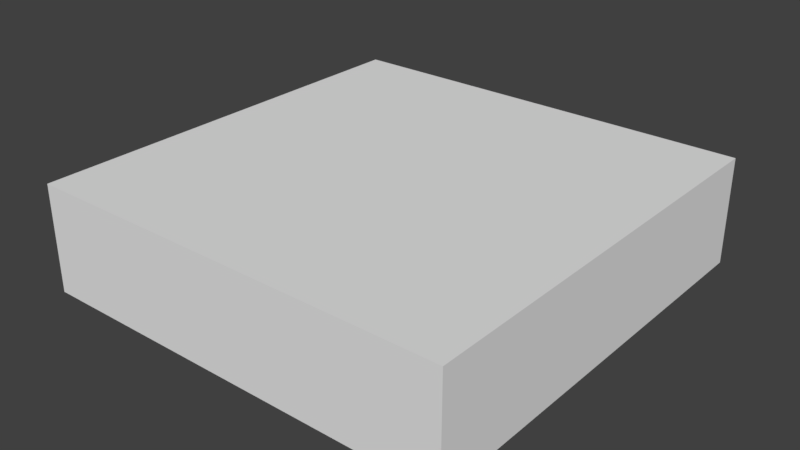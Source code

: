# Source: LightSwitch.blend  (saved by Blender 2.77.0; exported with 4.5.12 LTS)
import bpy
from mathutils import Matrix  # noqa: F401  (used for matrix-valued properties, if any)

bpy.ops.wm.read_factory_settings(use_empty=True)
scene = bpy.context.scene
scene.name = 'Scene'

# ---- collections
col_collection_1 = bpy.data.collections.new('Collection 1'); scene.collection.children.link(col_collection_1)

# ---- world
world_world = bpy.data.worlds.new('World'); scene.world = world_world
world_world.color = (0.05088, 0.05088, 0.05088)
world_world.use_sun_shadow = False
world_world.sun_shadow_jitter_overblur = 0.0
world_world.cycles.sampling_method = 'MANUAL'

# ---- meshes
me_cube_001 = bpy.data.meshes.new('Cube.001')
me_cube_001.from_pydata([(1.0, 3.62e-06, -1.0), (1.0, 0.5, -1.0), (1.0, -3.62e-06, 1.0), (1.0, 0.5, 1.0), (-1.0, 3.62e-06, -1.0), (-1.0, 0.5, -1.0), (-1.0, -3.62e-06, 1.0), (-1.0, 0.5, 1.0)], [], [(1, 3, 2, 0), (3, 7, 6, 2), (7, 5, 4, 6), (5, 1, 0, 4), (0, 2, 6, 4), (5, 7, 3, 1)])
me_cube_001.use_remesh_preserve_volume = False
me_cube_001.use_remesh_preserve_attributes = False
me_cube_001.use_mirror_vertex_groups = False
me_cube_001.update()

# ---- objects
ob_switch = bpy.data.objects.new('Switch', me_cube_001)

# ---- transforms, parenting, visibility, modifiers, constraints
ob_switch.location = (0.0, 0.0, 0.0)
ob_switch.rotation_euler = (1.571, -0.0, -3.142)
ob_switch.lineart.crease_threshold = 0.0

# ---- collection membership
col_collection_1.objects.link(ob_switch)

# ---- scene / render settings (as saved in the file)
scene.frame_start = 1; scene.frame_end = 250; scene.frame_set(18)
scene.render.engine = 'BLENDER_EEVEE_NEXT'
scene.render.resolution_percentage = 50
scene.render.dither_intensity = 0.0
scene.cycles.use_denoising = False
scene.cycles.samples = 128
scene.cycles.sampling_pattern = 'TABULATED_SOBOL'
scene.cycles.light_sampling_threshold = 0.0
scene.cycles.use_adaptive_sampling = False
scene.cycles.use_light_tree = False
scene.cycles.blur_glossy = 0.0
scene.cycles.sample_clamp_indirect = 0.0
scene.view_settings.view_transform = 'Standard'
bpy.context.view_layer.update()

# ---- added for rendering (the .blend has no active camera and no usable light): camera, sun
cam_auto = bpy.data.cameras.new('AutoCamera')
cam_auto.lens = 50.0
cam_auto.sensor_width = 36.0
cam_auto.clip_end = 1000.0
ob_auto_camera = bpy.data.objects.new('AutoCamera', cam_auto)
scene.collection.objects.link(ob_auto_camera)
ob_auto_camera.location = (2.65755, -3.18905, 2.37604)
ob_auto_camera.rotation_euler = (1.09748, -7.21219e-08, 0.694738)
scene.camera = ob_auto_camera
light_auto_sun = bpy.data.lights.new('AutoSun', 'SUN')
light_auto_sun.energy = 3.0
light_auto_sun.angle = 0.0523599
ob_auto_sun = bpy.data.objects.new('AutoSun', light_auto_sun)
scene.collection.objects.link(ob_auto_sun)
ob_auto_sun.rotation_euler = (0.872665, 0.174533, 0.523599)
bpy.context.view_layer.update()
